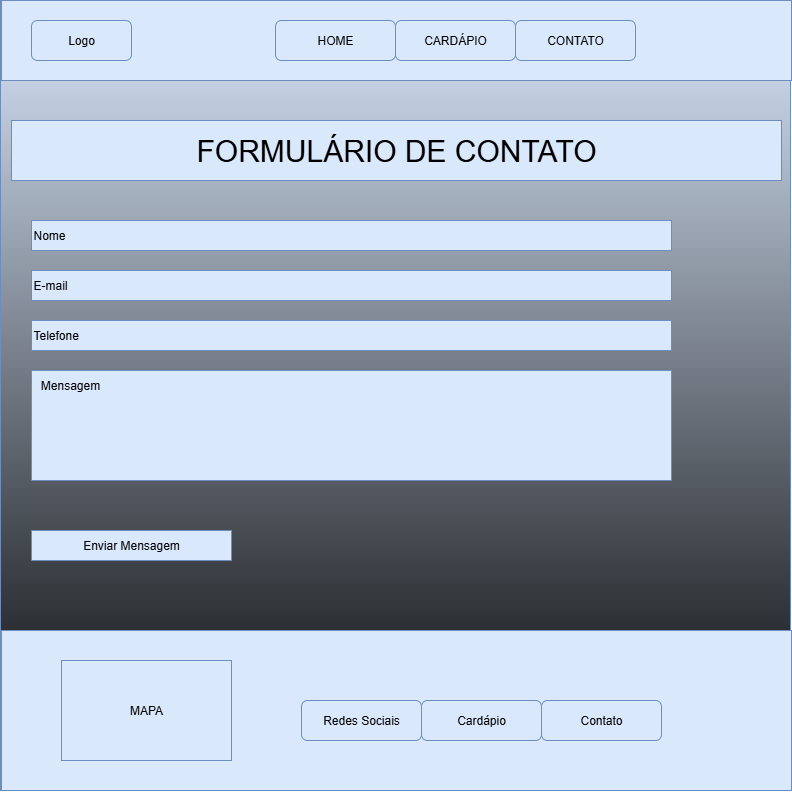

The diagram above was exported from draw.io. Its source (the exported page's mxGraphModel, read from the mxfile embedded in the PNG):
<mxGraphModel dx="1246" dy="664" grid="1" gridSize="10" guides="1" tooltips="1" connect="1" arrows="1" fold="1" page="1" pageScale="1" pageWidth="827" pageHeight="1169" math="0" shadow="0">
  <root>
    <mxCell id="0" />
    <mxCell id="1" parent="0" />
    <mxCell id="FAygkb6LMNXaBc6h1eaJ-1" value="" style="whiteSpace=wrap;html=1;aspect=fixed;fillColor=#dae8fc;strokeColor=#6c8ebf;gradientColor=default;" vertex="1" parent="1">
      <mxGeometry x="19" y="150" width="790" height="790" as="geometry" />
    </mxCell>
    <mxCell id="FAygkb6LMNXaBc6h1eaJ-2" value="" style="rounded=0;whiteSpace=wrap;html=1;fillColor=#dae8fc;strokeColor=#6c8ebf;" vertex="1" parent="1">
      <mxGeometry x="20" y="150" width="790" height="80" as="geometry" />
    </mxCell>
    <mxCell id="FAygkb6LMNXaBc6h1eaJ-3" value="&lt;font style=&quot;vertical-align: inherit;&quot; dir=&quot;auto&quot;&gt;&lt;font style=&quot;vertical-align: inherit;&quot; dir=&quot;auto&quot;&gt;Logo&lt;/font&gt;&lt;/font&gt;" style="rounded=1;whiteSpace=wrap;html=1;fillColor=#dae8fc;strokeColor=#6c8ebf;" vertex="1" parent="1">
      <mxGeometry x="50" y="170" width="100" height="40" as="geometry" />
    </mxCell>
    <mxCell id="FAygkb6LMNXaBc6h1eaJ-4" value="HOME" style="rounded=1;whiteSpace=wrap;html=1;fillColor=#dae8fc;strokeColor=#6c8ebf;" vertex="1" parent="1">
      <mxGeometry x="294" y="170" width="120" height="40" as="geometry" />
    </mxCell>
    <mxCell id="FAygkb6LMNXaBc6h1eaJ-5" value="CARDÁPIO" style="rounded=1;whiteSpace=wrap;html=1;fillColor=#dae8fc;strokeColor=#6c8ebf;" vertex="1" parent="1">
      <mxGeometry x="414" y="170" width="120" height="40" as="geometry" />
    </mxCell>
    <mxCell id="FAygkb6LMNXaBc6h1eaJ-6" value="CONTATO" style="rounded=1;whiteSpace=wrap;html=1;fillColor=#dae8fc;strokeColor=#6c8ebf;" vertex="1" parent="1">
      <mxGeometry x="534" y="170" width="120" height="40" as="geometry" />
    </mxCell>
    <mxCell id="FAygkb6LMNXaBc6h1eaJ-7" value="" style="rounded=0;whiteSpace=wrap;html=1;fillColor=#dae8fc;strokeColor=#6c8ebf;" vertex="1" parent="1">
      <mxGeometry x="20" y="780" width="790" height="160" as="geometry" />
    </mxCell>
    <mxCell id="FAygkb6LMNXaBc6h1eaJ-8" value="MAPA" style="rounded=0;whiteSpace=wrap;html=1;fillColor=#dae8fc;strokeColor=#6c8ebf;" vertex="1" parent="1">
      <mxGeometry x="80" y="810" width="170" height="100" as="geometry" />
    </mxCell>
    <mxCell id="FAygkb6LMNXaBc6h1eaJ-9" value="Redes Sociais" style="rounded=1;whiteSpace=wrap;html=1;fillColor=#dae8fc;strokeColor=#6c8ebf;" vertex="1" parent="1">
      <mxGeometry x="320" y="850" width="120" height="40" as="geometry" />
    </mxCell>
    <mxCell id="FAygkb6LMNXaBc6h1eaJ-10" value="Cardápio" style="rounded=1;whiteSpace=wrap;html=1;fillColor=#dae8fc;strokeColor=#6c8ebf;" vertex="1" parent="1">
      <mxGeometry x="440" y="850" width="120" height="40" as="geometry" />
    </mxCell>
    <mxCell id="FAygkb6LMNXaBc6h1eaJ-11" value="Contato" style="rounded=1;whiteSpace=wrap;html=1;fillColor=#dae8fc;strokeColor=#6c8ebf;" vertex="1" parent="1">
      <mxGeometry x="560" y="850" width="120" height="40" as="geometry" />
    </mxCell>
    <mxCell id="FAygkb6LMNXaBc6h1eaJ-12" value="&lt;font style=&quot;font-size: 30px;&quot;&gt;FORMULÁRIO DE CONTATO&lt;/font&gt;" style="rounded=0;whiteSpace=wrap;html=1;fillColor=#dae8fc;strokeColor=#6c8ebf;" vertex="1" parent="1">
      <mxGeometry x="30" y="270" width="770" height="60" as="geometry" />
    </mxCell>
    <mxCell id="FAygkb6LMNXaBc6h1eaJ-13" value="Nome" style="rounded=0;whiteSpace=wrap;html=1;align=left;fillColor=#dae8fc;strokeColor=#6c8ebf;" vertex="1" parent="1">
      <mxGeometry x="50" y="370" width="640" height="30" as="geometry" />
    </mxCell>
    <mxCell id="FAygkb6LMNXaBc6h1eaJ-14" value="E-mail" style="rounded=0;whiteSpace=wrap;html=1;align=left;fillColor=#dae8fc;strokeColor=#6c8ebf;" vertex="1" parent="1">
      <mxGeometry x="50" y="420" width="640" height="30" as="geometry" />
    </mxCell>
    <mxCell id="FAygkb6LMNXaBc6h1eaJ-15" value="Telefone" style="rounded=0;whiteSpace=wrap;html=1;align=left;fillColor=#dae8fc;strokeColor=#6c8ebf;" vertex="1" parent="1">
      <mxGeometry x="50" y="470" width="640" height="30" as="geometry" />
    </mxCell>
    <mxCell id="FAygkb6LMNXaBc6h1eaJ-16" value="" style="rounded=0;whiteSpace=wrap;html=1;align=left;fillColor=#dae8fc;strokeColor=#6c8ebf;" vertex="1" parent="1">
      <mxGeometry x="50" y="520" width="640" height="110" as="geometry" />
    </mxCell>
    <mxCell id="FAygkb6LMNXaBc6h1eaJ-17" value="Enviar Mensagem" style="rounded=0;whiteSpace=wrap;html=1;fillColor=#dae8fc;strokeColor=#6c8ebf;" vertex="1" parent="1">
      <mxGeometry x="50" y="680" width="200" height="30" as="geometry" />
    </mxCell>
    <mxCell id="FAygkb6LMNXaBc6h1eaJ-20" value="&lt;span style=&quot;text-align: left;&quot;&gt;Mensagem&lt;/span&gt;" style="text;html=1;align=center;verticalAlign=middle;whiteSpace=wrap;rounded=0;" vertex="1" parent="1">
      <mxGeometry x="19" y="520" width="140" height="30" as="geometry" />
    </mxCell>
  </root>
</mxGraphModel>